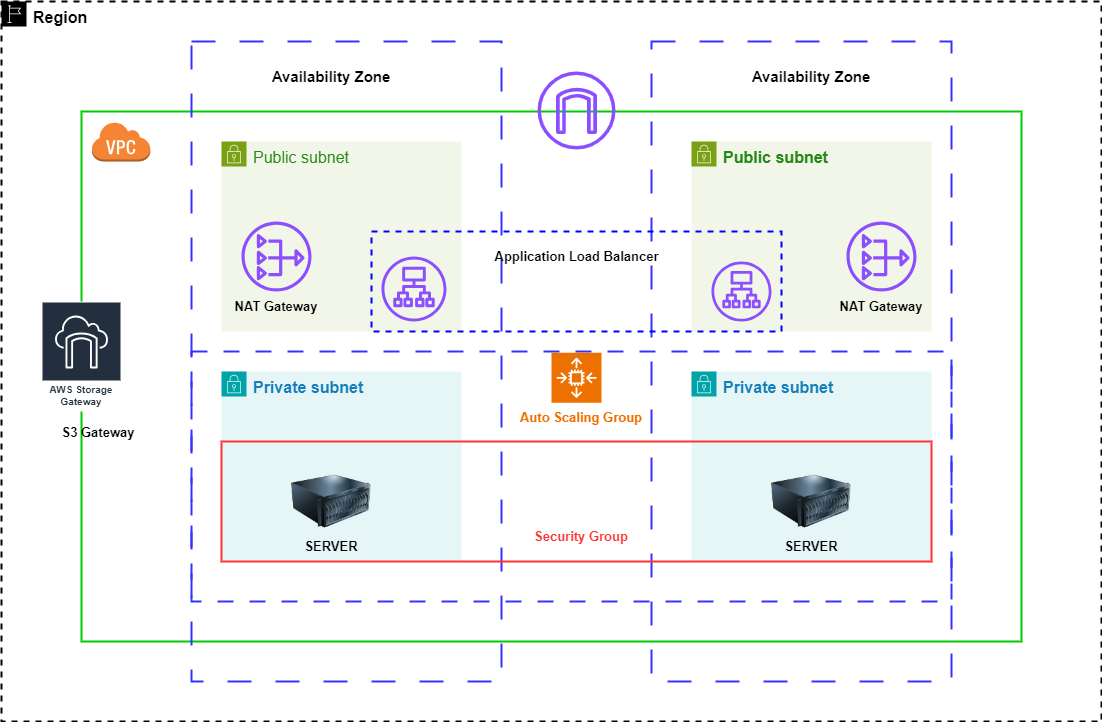

The diagram above was exported from draw.io. Its source (the exported page's mxGraphModel, read from the mxfile embedded in the PNG):
<mxGraphModel dx="2100" dy="1044" grid="1" gridSize="10" guides="1" tooltips="1" connect="1" arrows="1" fold="1" page="1" pageScale="1" pageWidth="850" pageHeight="1100" math="0" shadow="0">
  <root>
    <mxCell id="0" />
    <mxCell id="1" parent="0" />
    <mxCell id="HrPrtN3JuMOp3aLX3Nu4-45" value="&lt;font color=&quot;#000000&quot; style=&quot;font-size: 16px;&quot;&gt;&lt;b&gt;Region&lt;/b&gt;&lt;/font&gt;" style="sketch=0;outlineConnect=0;gradientColor=none;html=1;whiteSpace=wrap;fontSize=12;fontStyle=0;shape=mxgraph.aws4.group;grIcon=mxgraph.aws4.group_region;strokeColor=default;fillColor=none;verticalAlign=top;align=left;spacingLeft=30;fontColor=#879196;dashed=1;strokeWidth=2;" vertex="1" parent="1">
      <mxGeometry x="140" y="200" width="1100" height="720" as="geometry" />
    </mxCell>
    <mxCell id="HrPrtN3JuMOp3aLX3Nu4-1" value="" style="rounded=0;whiteSpace=wrap;html=1;strokeWidth=2;strokeColor=#00CC00;" vertex="1" parent="1">
      <mxGeometry x="220" y="310" width="940" height="530" as="geometry" />
    </mxCell>
    <mxCell id="HrPrtN3JuMOp3aLX3Nu4-2" value="" style="rounded=0;whiteSpace=wrap;html=1;dashed=1;dashPattern=12 12;fillColor=none;strokeColor=#3333FF;strokeWidth=2;" vertex="1" parent="1">
      <mxGeometry x="330" y="240" width="310" height="640" as="geometry" />
    </mxCell>
    <mxCell id="HrPrtN3JuMOp3aLX3Nu4-3" value="" style="rounded=0;whiteSpace=wrap;html=1;dashed=1;dashPattern=12 12;fillColor=none;strokeColor=#3333FF;strokeWidth=2;" vertex="1" parent="1">
      <mxGeometry x="790" y="240" width="300" height="640" as="geometry" />
    </mxCell>
    <mxCell id="HrPrtN3JuMOp3aLX3Nu4-4" value="" style="rounded=0;whiteSpace=wrap;html=1;fillColor=none;dashed=1;dashPattern=8 8;strokeWidth=2;strokeColor=#3333FF;" vertex="1" parent="1">
      <mxGeometry x="330" y="550" width="760" height="250" as="geometry" />
    </mxCell>
    <mxCell id="HrPrtN3JuMOp3aLX3Nu4-13" value="" style="outlineConnect=0;dashed=0;verticalLabelPosition=bottom;verticalAlign=top;align=center;html=1;shape=mxgraph.aws3.virtual_private_cloud;fillColor=#F58534;gradientColor=none;" vertex="1" parent="1">
      <mxGeometry x="230" y="320" width="58.89" height="40" as="geometry" />
    </mxCell>
    <mxCell id="HrPrtN3JuMOp3aLX3Nu4-14" value="" style="sketch=0;outlineConnect=0;fontColor=#232F3E;gradientColor=none;fillColor=#8C4FFF;strokeColor=none;dashed=0;verticalLabelPosition=bottom;verticalAlign=top;align=center;html=1;fontSize=12;fontStyle=0;aspect=fixed;pointerEvents=1;shape=mxgraph.aws4.internet_gateway;" vertex="1" parent="1">
      <mxGeometry x="676" y="270" width="78" height="78" as="geometry" />
    </mxCell>
    <mxCell id="HrPrtN3JuMOp3aLX3Nu4-19" value="AWS Storage Gateway" style="sketch=0;outlineConnect=0;fontColor=#232F3E;gradientColor=none;strokeColor=#ffffff;fillColor=#232F3E;dashed=0;verticalLabelPosition=middle;verticalAlign=bottom;align=center;html=1;whiteSpace=wrap;fontSize=10;fontStyle=1;spacing=3;shape=mxgraph.aws4.productIcon;prIcon=mxgraph.aws4.storage_gateway;" vertex="1" parent="1">
      <mxGeometry x="180" y="500" width="80" height="110" as="geometry" />
    </mxCell>
    <mxCell id="HrPrtN3JuMOp3aLX3Nu4-27" value="&lt;font style=&quot;font-size: 16px;&quot;&gt;Public subnet&lt;/font&gt;" style="points=[[0,0],[0.25,0],[0.5,0],[0.75,0],[1,0],[1,0.25],[1,0.5],[1,0.75],[1,1],[0.75,1],[0.5,1],[0.25,1],[0,1],[0,0.75],[0,0.5],[0,0.25]];outlineConnect=0;gradientColor=none;html=1;whiteSpace=wrap;fontSize=12;fontStyle=0;container=1;pointerEvents=0;collapsible=0;recursiveResize=0;shape=mxgraph.aws4.group;grIcon=mxgraph.aws4.group_security_group;grStroke=0;strokeColor=#7AA116;fillColor=#F2F6E8;verticalAlign=top;align=left;spacingLeft=30;fontColor=#248814;dashed=0;" vertex="1" parent="1">
      <mxGeometry x="360" y="340" width="240" height="190" as="geometry" />
    </mxCell>
    <mxCell id="HrPrtN3JuMOp3aLX3Nu4-17" value="" style="sketch=0;outlineConnect=0;fontColor=#232F3E;gradientColor=none;fillColor=#8C4FFF;strokeColor=none;dashed=0;verticalLabelPosition=bottom;verticalAlign=top;align=center;html=1;fontSize=12;fontStyle=0;aspect=fixed;pointerEvents=1;shape=mxgraph.aws4.application_load_balancer;" vertex="1" parent="1">
      <mxGeometry x="520" y="455" width="65" height="65" as="geometry" />
    </mxCell>
    <mxCell id="HrPrtN3JuMOp3aLX3Nu4-15" value="" style="sketch=0;outlineConnect=0;fontColor=#232F3E;gradientColor=none;fillColor=#8C4FFF;strokeColor=none;dashed=0;verticalLabelPosition=bottom;verticalAlign=top;align=center;html=1;fontSize=12;fontStyle=0;aspect=fixed;pointerEvents=1;shape=mxgraph.aws4.nat_gateway;" vertex="1" parent="1">
      <mxGeometry x="380" y="420" width="70" height="70" as="geometry" />
    </mxCell>
    <mxCell id="HrPrtN3JuMOp3aLX3Nu4-28" value="&lt;font style=&quot;font-size: 16px;&quot;&gt;&lt;b&gt;Public subnet&lt;/b&gt;&lt;/font&gt;" style="points=[[0,0],[0.25,0],[0.5,0],[0.75,0],[1,0],[1,0.25],[1,0.5],[1,0.75],[1,1],[0.75,1],[0.5,1],[0.25,1],[0,1],[0,0.75],[0,0.5],[0,0.25]];outlineConnect=0;gradientColor=none;html=1;whiteSpace=wrap;fontSize=12;fontStyle=0;container=1;pointerEvents=0;collapsible=0;recursiveResize=0;shape=mxgraph.aws4.group;grIcon=mxgraph.aws4.group_security_group;grStroke=0;strokeColor=#7AA116;fillColor=#F2F6E8;verticalAlign=top;align=left;spacingLeft=30;fontColor=#248814;dashed=0;" vertex="1" parent="1">
      <mxGeometry x="830" y="340" width="240" height="190" as="geometry" />
    </mxCell>
    <mxCell id="HrPrtN3JuMOp3aLX3Nu4-10" value="" style="rounded=0;whiteSpace=wrap;html=1;fillColor=none;dashed=1;strokeWidth=2;strokeColor=#0000FF;" vertex="1" parent="1">
      <mxGeometry x="510" y="430" width="410" height="100" as="geometry" />
    </mxCell>
    <mxCell id="HrPrtN3JuMOp3aLX3Nu4-16" value="" style="sketch=0;outlineConnect=0;fontColor=#232F3E;gradientColor=none;fillColor=#8C4FFF;strokeColor=none;dashed=0;verticalLabelPosition=bottom;verticalAlign=top;align=center;html=1;fontSize=12;fontStyle=0;aspect=fixed;pointerEvents=1;shape=mxgraph.aws4.nat_gateway;" vertex="1" parent="1">
      <mxGeometry x="985" y="420" width="70" height="70" as="geometry" />
    </mxCell>
    <mxCell id="HrPrtN3JuMOp3aLX3Nu4-29" value="" style="sketch=0;outlineConnect=0;fontColor=#232F3E;gradientColor=none;fillColor=#8C4FFF;strokeColor=none;dashed=0;verticalLabelPosition=bottom;verticalAlign=top;align=center;html=1;fontSize=12;fontStyle=0;aspect=fixed;pointerEvents=1;shape=mxgraph.aws4.application_load_balancer;" vertex="1" parent="1">
      <mxGeometry x="850" y="460" width="60" height="60" as="geometry" />
    </mxCell>
    <mxCell id="HrPrtN3JuMOp3aLX3Nu4-30" value="&lt;font style=&quot;font-size: 16px;&quot;&gt;&lt;b&gt;Private subnet&lt;/b&gt;&lt;/font&gt;" style="points=[[0,0],[0.25,0],[0.5,0],[0.75,0],[1,0],[1,0.25],[1,0.5],[1,0.75],[1,1],[0.75,1],[0.5,1],[0.25,1],[0,1],[0,0.75],[0,0.5],[0,0.25]];outlineConnect=0;gradientColor=none;html=1;whiteSpace=wrap;fontSize=12;fontStyle=0;container=1;pointerEvents=0;collapsible=0;recursiveResize=0;shape=mxgraph.aws4.group;grIcon=mxgraph.aws4.group_security_group;grStroke=0;strokeColor=#00A4A6;fillColor=#E6F6F7;verticalAlign=top;align=left;spacingLeft=30;fontColor=#147EBA;dashed=0;" vertex="1" parent="1">
      <mxGeometry x="830" y="570" width="240" height="190" as="geometry" />
    </mxCell>
    <mxCell id="HrPrtN3JuMOp3aLX3Nu4-31" value="&lt;font style=&quot;font-size: 16px;&quot;&gt;&lt;b&gt;Private subnet&lt;/b&gt;&lt;/font&gt;" style="points=[[0,0],[0.25,0],[0.5,0],[0.75,0],[1,0],[1,0.25],[1,0.5],[1,0.75],[1,1],[0.75,1],[0.5,1],[0.25,1],[0,1],[0,0.75],[0,0.5],[0,0.25]];outlineConnect=0;gradientColor=none;html=1;whiteSpace=wrap;fontSize=12;fontStyle=0;container=1;pointerEvents=0;collapsible=0;recursiveResize=0;shape=mxgraph.aws4.group;grIcon=mxgraph.aws4.group_security_group;grStroke=0;strokeColor=#00A4A6;fillColor=#E6F6F7;verticalAlign=top;align=left;spacingLeft=30;fontColor=#147EBA;dashed=0;" vertex="1" parent="1">
      <mxGeometry x="360" y="570" width="240" height="190" as="geometry" />
    </mxCell>
    <mxCell id="HrPrtN3JuMOp3aLX3Nu4-9" value="" style="rounded=0;whiteSpace=wrap;html=1;fillColor=none;strokeWidth=2;strokeColor=#FF3333;" vertex="1" parent="1">
      <mxGeometry x="360" y="640" width="710" height="120" as="geometry" />
    </mxCell>
    <mxCell id="HrPrtN3JuMOp3aLX3Nu4-12" value="" style="image;html=1;image=img/lib/clip_art/computers/Server_128x128.png" vertex="1" parent="1">
      <mxGeometry x="910" y="660" width="80" height="80" as="geometry" />
    </mxCell>
    <mxCell id="HrPrtN3JuMOp3aLX3Nu4-11" value="" style="image;html=1;image=img/lib/clip_art/computers/Server_128x128.png" vertex="1" parent="1">
      <mxGeometry x="430" y="660" width="80" height="80" as="geometry" />
    </mxCell>
    <mxCell id="HrPrtN3JuMOp3aLX3Nu4-32" value="" style="sketch=0;points=[[0,0,0],[0.25,0,0],[0.5,0,0],[0.75,0,0],[1,0,0],[0,1,0],[0.25,1,0],[0.5,1,0],[0.75,1,0],[1,1,0],[0,0.25,0],[0,0.5,0],[0,0.75,0],[1,0.25,0],[1,0.5,0],[1,0.75,0]];outlineConnect=0;fontColor=#232F3E;fillColor=#ED7100;strokeColor=#ffffff;dashed=0;verticalLabelPosition=bottom;verticalAlign=top;align=center;html=1;fontSize=12;fontStyle=0;aspect=fixed;shape=mxgraph.aws4.resourceIcon;resIcon=mxgraph.aws4.auto_scaling2;" vertex="1" parent="1">
      <mxGeometry x="690" y="551.25" width="50" height="50" as="geometry" />
    </mxCell>
    <mxCell id="HrPrtN3JuMOp3aLX3Nu4-33" value="&lt;font style=&quot;font-size: 13px;&quot;&gt;&lt;b&gt;SERVER&lt;/b&gt;&lt;/font&gt;" style="text;html=1;align=center;verticalAlign=middle;whiteSpace=wrap;rounded=0;" vertex="1" parent="1">
      <mxGeometry x="440" y="730" width="60" height="30" as="geometry" />
    </mxCell>
    <mxCell id="HrPrtN3JuMOp3aLX3Nu4-34" value="&lt;font style=&quot;font-size: 13px;&quot;&gt;&lt;b&gt;SERVER&lt;/b&gt;&lt;/font&gt;" style="text;html=1;align=center;verticalAlign=middle;whiteSpace=wrap;rounded=0;" vertex="1" parent="1">
      <mxGeometry x="920" y="730" width="60" height="30" as="geometry" />
    </mxCell>
    <mxCell id="HrPrtN3JuMOp3aLX3Nu4-35" value="&lt;font color=&quot;#ff3333&quot; style=&quot;font-size: 13px;&quot;&gt;&lt;b&gt;Security Group&lt;/b&gt;&lt;/font&gt;" style="text;html=1;align=center;verticalAlign=middle;whiteSpace=wrap;rounded=0;" vertex="1" parent="1">
      <mxGeometry x="660" y="720" width="120" height="30" as="geometry" />
    </mxCell>
    <mxCell id="HrPrtN3JuMOp3aLX3Nu4-36" value="&lt;font color=&quot;#ed7100&quot; style=&quot;font-size: 13px;&quot;&gt;&lt;b style=&quot;&quot;&gt;Auto Scaling Group&lt;/b&gt;&lt;/font&gt;" style="text;html=1;align=center;verticalAlign=middle;whiteSpace=wrap;rounded=0;" vertex="1" parent="1">
      <mxGeometry x="655" y="601.25" width="130" height="30" as="geometry" />
    </mxCell>
    <mxCell id="HrPrtN3JuMOp3aLX3Nu4-37" value="&lt;font style=&quot;font-size: 13px;&quot;&gt;&lt;b style=&quot;&quot;&gt;Application Load Balancer&lt;/b&gt;&lt;/font&gt;" style="text;html=1;align=center;verticalAlign=middle;whiteSpace=wrap;rounded=0;" vertex="1" parent="1">
      <mxGeometry x="622.5" y="440" width="185" height="30" as="geometry" />
    </mxCell>
    <mxCell id="HrPrtN3JuMOp3aLX3Nu4-38" value="&lt;font style=&quot;font-size: 13px;&quot;&gt;&lt;b style=&quot;&quot;&gt;S3 Gateway&lt;/b&gt;&lt;/font&gt;" style="text;html=1;align=center;verticalAlign=middle;whiteSpace=wrap;rounded=0;" vertex="1" parent="1">
      <mxGeometry x="192.5" y="601.25" width="87.5" height="58.75" as="geometry" />
    </mxCell>
    <mxCell id="HrPrtN3JuMOp3aLX3Nu4-39" value="&lt;font size=&quot;1&quot; style=&quot;&quot;&gt;&lt;b style=&quot;font-size: 15px;&quot;&gt;Availability Zone&lt;/b&gt;&lt;/font&gt;" style="text;html=1;align=center;verticalAlign=middle;whiteSpace=wrap;rounded=0;" vertex="1" parent="1">
      <mxGeometry x="405" y="260" width="130" height="30" as="geometry" />
    </mxCell>
    <mxCell id="HrPrtN3JuMOp3aLX3Nu4-41" value="&lt;font size=&quot;1&quot; style=&quot;&quot;&gt;&lt;b style=&quot;font-size: 15px;&quot;&gt;Availability Zone&lt;/b&gt;&lt;/font&gt;" style="text;html=1;align=center;verticalAlign=middle;whiteSpace=wrap;rounded=0;" vertex="1" parent="1">
      <mxGeometry x="885" y="260" width="130" height="30" as="geometry" />
    </mxCell>
    <mxCell id="HrPrtN3JuMOp3aLX3Nu4-42" value="&lt;span style=&quot;font-size: 13px;&quot;&gt;&lt;b style=&quot;&quot;&gt;NAT Gateway&lt;/b&gt;&lt;/span&gt;" style="text;html=1;align=center;verticalAlign=middle;whiteSpace=wrap;rounded=0;" vertex="1" parent="1">
      <mxGeometry x="365" y="490" width="100" height="30" as="geometry" />
    </mxCell>
    <mxCell id="HrPrtN3JuMOp3aLX3Nu4-43" value="&lt;span style=&quot;font-size: 13px;&quot;&gt;&lt;b style=&quot;&quot;&gt;NAT Gateway&lt;/b&gt;&lt;/span&gt;" style="text;html=1;align=center;verticalAlign=middle;whiteSpace=wrap;rounded=0;" vertex="1" parent="1">
      <mxGeometry x="970" y="490" width="100" height="30" as="geometry" />
    </mxCell>
  </root>
</mxGraphModel>